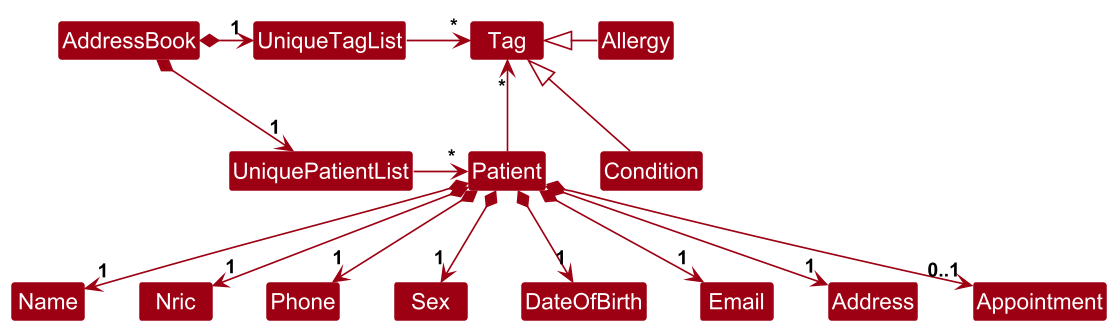

The diagram above was rendered by PlantUML. Its source (embedded in the PNG):
@startuml
!include style.puml
skinparam arrowThickness 1.1
skinparam arrowColor MODEL_COLOR
skinparam classBackgroundColor MODEL_COLOR
skinparam maxMessageSize 300
scale 1.5

AddressBook *-right-> "1" UniquePatientList
AddressBook *-right-> "1" UniqueTagList
UniqueTagList -[hidden]down- UniquePatientList
UniqueTagList -[hidden]down- UniquePatientList

UniqueTagList -right-> "*" Tag
UniquePatientList -right-> "*" Patient

Patient -up-> "*" Tag

Patient *--> "1" Name
Patient *--> "1" Nric
Patient *--> "1" Phone
Patient *--> "1" Sex
Patient *--> "1" DateOfBirth
Patient *--> "1" Email
Patient *--> "1" Address
Patient *--> "0..1" Appointment

Allergy -left-|> Tag
Condition -up-|> Tag
@enduml